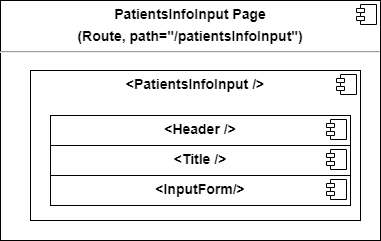

The diagram above was exported from draw.io. Its source (the exported page's mxGraphModel, read from the mxfile embedded in the PNG):
<mxGraphModel dx="1422" dy="761" grid="1" gridSize="10" guides="1" tooltips="1" connect="1" arrows="1" fold="1" page="1" pageScale="1" pageWidth="827" pageHeight="1169" math="0" shadow="0">
  <root>
    <mxCell id="0" />
    <mxCell id="1" parent="0" />
    <mxCell id="CB2JqrlEYXinZlVBtQdh-1" value="&lt;p style=&quot;margin: 6px 0px 0px ; text-align: center ; font-size: 14px&quot;&gt;&lt;b style=&quot;font-size: 14px&quot;&gt;PatientsInfoInput Page&lt;/b&gt;&lt;/p&gt;&lt;p style=&quot;margin: 6px 0px 0px ; text-align: center ; font-size: 14px&quot;&gt;&lt;b style=&quot;font-size: 14px&quot;&gt;(Route, path=&quot;/patientsInfoInput&quot;)&lt;/b&gt;&lt;/p&gt;&lt;hr style=&quot;font-size: 14px&quot;&gt;&lt;p style=&quot;margin: 0px 0px 0px 8px ; font-size: 14px&quot;&gt;&lt;br style=&quot;font-size: 14px&quot;&gt;&lt;/p&gt;" style="align=left;overflow=fill;html=1;dropTarget=0;fontSize=14;spacing=2;" vertex="1" parent="1">
      <mxGeometry x="220" y="50" width="380" height="240" as="geometry" />
    </mxCell>
    <mxCell id="CB2JqrlEYXinZlVBtQdh-2" value="" style="shape=component;jettyWidth=8;jettyHeight=4;fontSize=14;spacing=2;" vertex="1" parent="CB2JqrlEYXinZlVBtQdh-1">
      <mxGeometry x="1" width="20" height="20" relative="1" as="geometry">
        <mxPoint x="-24" y="4" as="offset" />
      </mxGeometry>
    </mxCell>
    <mxCell id="CB2JqrlEYXinZlVBtQdh-3" value="&lt;p style=&quot;margin: 6px 0px 0px ; text-align: center ; font-size: 14px&quot;&gt;&lt;b style=&quot;font-size: 14px&quot;&gt;&amp;lt;&lt;/b&gt;&lt;b&gt;PatientsInfoInput&amp;nbsp;&lt;/b&gt;&lt;b style=&quot;font-size: 14px&quot;&gt;/&amp;gt;&lt;/b&gt;&lt;/p&gt;" style="align=left;overflow=fill;html=1;dropTarget=0;fontSize=14;spacing=2;" vertex="1" parent="1">
      <mxGeometry x="250" y="120" width="330" height="150" as="geometry" />
    </mxCell>
    <mxCell id="CB2JqrlEYXinZlVBtQdh-4" value="" style="shape=component;jettyWidth=8;jettyHeight=4;fontSize=14;spacing=2;" vertex="1" parent="CB2JqrlEYXinZlVBtQdh-3">
      <mxGeometry x="1" width="20" height="20" relative="1" as="geometry">
        <mxPoint x="-24" y="4" as="offset" />
      </mxGeometry>
    </mxCell>
    <mxCell id="CB2JqrlEYXinZlVBtQdh-5" value="&lt;p style=&quot;margin: 6px 0px 0px; text-align: center; font-size: 14px;&quot;&gt;&lt;b style=&quot;font-size: 14px;&quot;&gt;&amp;lt;Header /&amp;gt;&lt;/b&gt;&lt;/p&gt;" style="align=left;overflow=fill;html=1;dropTarget=0;fontSize=14;spacing=2;" vertex="1" parent="1">
      <mxGeometry x="270" y="165" width="300" height="30" as="geometry" />
    </mxCell>
    <mxCell id="CB2JqrlEYXinZlVBtQdh-6" value="" style="shape=component;jettyWidth=8;jettyHeight=4;fontSize=14;spacing=2;" vertex="1" parent="CB2JqrlEYXinZlVBtQdh-5">
      <mxGeometry x="1" width="20" height="20" relative="1" as="geometry">
        <mxPoint x="-24" y="4" as="offset" />
      </mxGeometry>
    </mxCell>
    <mxCell id="CB2JqrlEYXinZlVBtQdh-7" value="&lt;p style=&quot;margin: 6px 0px 0px ; text-align: center ; font-size: 14px&quot;&gt;&lt;b style=&quot;font-size: 14px&quot;&gt;&amp;lt;InputForm/&amp;gt;&lt;/b&gt;&lt;br style=&quot;font-size: 14px&quot;&gt;&lt;/p&gt;" style="align=left;overflow=fill;html=1;dropTarget=0;fontSize=14;spacing=2;" vertex="1" parent="1">
      <mxGeometry x="270" y="225" width="300" height="30" as="geometry" />
    </mxCell>
    <mxCell id="CB2JqrlEYXinZlVBtQdh-8" value="" style="shape=component;jettyWidth=8;jettyHeight=4;fontSize=14;spacing=2;" vertex="1" parent="CB2JqrlEYXinZlVBtQdh-7">
      <mxGeometry x="1" width="20" height="20" relative="1" as="geometry">
        <mxPoint x="-24" y="4" as="offset" />
      </mxGeometry>
    </mxCell>
    <mxCell id="CB2JqrlEYXinZlVBtQdh-9" value="&lt;p style=&quot;margin: 6px 0px 0px; text-align: center; font-size: 14px;&quot;&gt;&lt;b style=&quot;font-size: 14px;&quot;&gt;&amp;lt;Title /&amp;gt;&lt;/b&gt;&lt;/p&gt;" style="align=left;overflow=fill;html=1;dropTarget=0;fontSize=14;spacing=2;" vertex="1" parent="1">
      <mxGeometry x="270" y="195" width="300" height="30" as="geometry" />
    </mxCell>
    <mxCell id="CB2JqrlEYXinZlVBtQdh-10" value="" style="shape=component;jettyWidth=8;jettyHeight=4;fontSize=14;spacing=2;" vertex="1" parent="CB2JqrlEYXinZlVBtQdh-9">
      <mxGeometry x="1" width="20" height="20" relative="1" as="geometry">
        <mxPoint x="-24" y="4" as="offset" />
      </mxGeometry>
    </mxCell>
  </root>
</mxGraphModel>